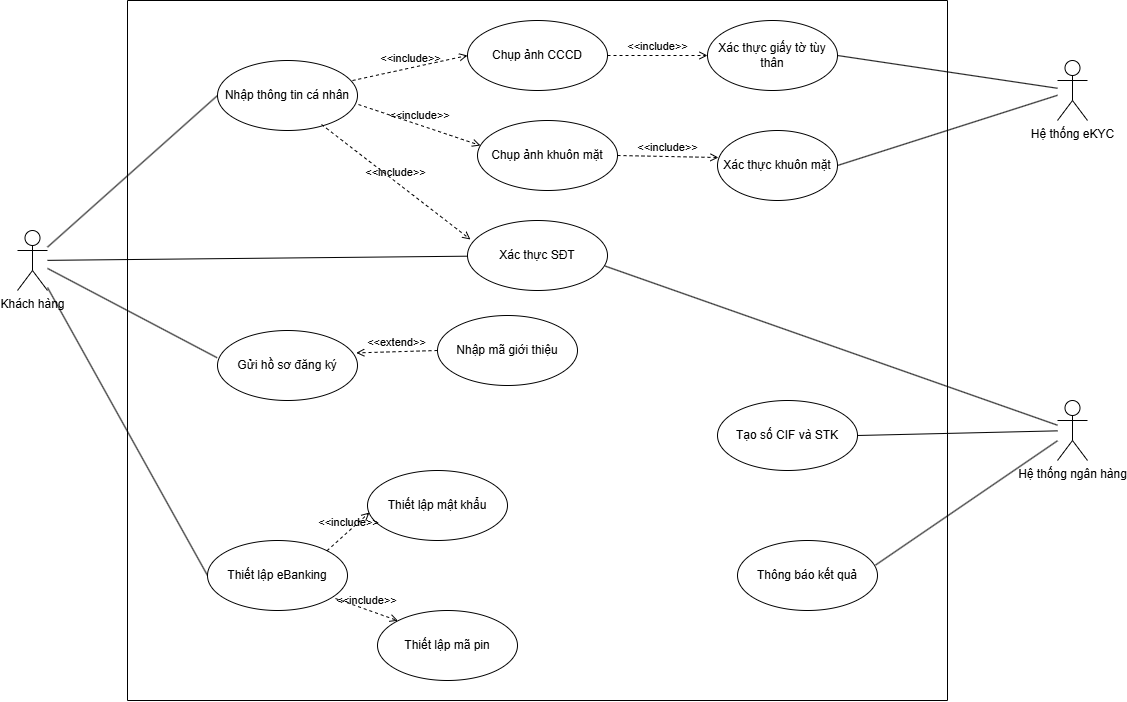

The diagram above was exported from draw.io. Its source (the exported page's mxGraphModel, read from the mxfile embedded in the PNG):
<mxGraphModel dx="1467" dy="841" grid="1" gridSize="10" guides="1" tooltips="1" connect="1" arrows="1" fold="1" page="1" pageScale="1" pageWidth="827" pageHeight="1169" math="0" shadow="0">
  <root>
    <mxCell id="0" />
    <mxCell id="1" parent="0" />
    <mxCell id="2ukyVAD-yCg2Gm1foJ4p-35" edge="1" parent="1" source="2ukyVAD-yCg2Gm1foJ4p-1" style="rounded=0;orthogonalLoop=1;jettySize=auto;html=1;entryX=0;entryY=0.5;entryDx=0;entryDy=0;endArrow=none;endFill=0;" target="2ukyVAD-yCg2Gm1foJ4p-4">
      <mxGeometry relative="1" as="geometry" />
    </mxCell>
    <mxCell id="2ukyVAD-yCg2Gm1foJ4p-41" edge="1" parent="1" source="2ukyVAD-yCg2Gm1foJ4p-1" style="rounded=0;orthogonalLoop=1;jettySize=auto;html=1;entryX=0;entryY=0.5;entryDx=0;entryDy=0;endArrow=none;endFill=0;" target="2ukyVAD-yCg2Gm1foJ4p-17">
      <mxGeometry relative="1" as="geometry" />
    </mxCell>
    <mxCell id="VnQDNkQUsmadaaiS28Je-2" edge="1" parent="1" source="2ukyVAD-yCg2Gm1foJ4p-1" style="rounded=0;orthogonalLoop=1;jettySize=auto;html=1;endArrow=none;endFill=0;" target="2ukyVAD-yCg2Gm1foJ4p-3">
      <mxGeometry relative="1" as="geometry" />
    </mxCell>
    <mxCell id="2ukyVAD-yCg2Gm1foJ4p-1" parent="1" style="shape=umlActor;verticalLabelPosition=bottom;verticalAlign=top;html=1;" value="Khách hàng" vertex="1">
      <mxGeometry height="60" width="30" x="90" y="290" as="geometry" />
    </mxCell>
    <mxCell id="2ukyVAD-yCg2Gm1foJ4p-2" parent="1" style="swimlane;startSize=0;" value="" vertex="1">
      <mxGeometry height="700" width="820" x="200" y="60" as="geometry" />
    </mxCell>
    <mxCell id="2ukyVAD-yCg2Gm1foJ4p-4" parent="2ukyVAD-yCg2Gm1foJ4p-2" style="ellipse;whiteSpace=wrap;html=1;" value="Nhập thông tin cá nhân" vertex="1">
      <mxGeometry height="70" width="140" x="90" y="60" as="geometry" />
    </mxCell>
    <mxCell id="2ukyVAD-yCg2Gm1foJ4p-11" parent="2ukyVAD-yCg2Gm1foJ4p-2" style="ellipse;whiteSpace=wrap;html=1;" value="Nhập mã giới thiệu" vertex="1">
      <mxGeometry height="70" width="140" x="310" y="315" as="geometry" />
    </mxCell>
    <mxCell id="2ukyVAD-yCg2Gm1foJ4p-12" parent="2ukyVAD-yCg2Gm1foJ4p-2" style="ellipse;whiteSpace=wrap;html=1;" value="Gửi hồ sơ đăng ký" vertex="1">
      <mxGeometry height="70" width="140" x="90" y="330" as="geometry" />
    </mxCell>
    <mxCell id="2ukyVAD-yCg2Gm1foJ4p-14" edge="1" parent="2ukyVAD-yCg2Gm1foJ4p-2" source="2ukyVAD-yCg2Gm1foJ4p-11" style="html=1;verticalAlign=bottom;labelBackgroundColor=none;endArrow=open;endFill=0;dashed=1;rounded=0;entryX=0.991;entryY=0.32;entryDx=0;entryDy=0;exitX=0;exitY=0.5;exitDx=0;exitDy=0;entryPerimeter=0;" target="2ukyVAD-yCg2Gm1foJ4p-12" value="&amp;lt;&amp;lt;extend&amp;gt;&amp;gt;">
      <mxGeometry relative="1" width="160" as="geometry">
        <Array as="points" />
        <mxPoint x="230" y="289.9999999999999" as="sourcePoint" />
        <mxPoint x="390" y="289.9999999999999" as="targetPoint" />
      </mxGeometry>
    </mxCell>
    <mxCell id="2ukyVAD-yCg2Gm1foJ4p-15" parent="2ukyVAD-yCg2Gm1foJ4p-2" style="ellipse;whiteSpace=wrap;html=1;" value="Thông báo kết quả" vertex="1">
      <mxGeometry height="70" width="140" x="610" y="540" as="geometry" />
    </mxCell>
    <mxCell id="2ukyVAD-yCg2Gm1foJ4p-17" parent="2ukyVAD-yCg2Gm1foJ4p-2" style="ellipse;whiteSpace=wrap;html=1;" value="Thiết lập eBanking" vertex="1">
      <mxGeometry height="70" width="140" x="80" y="540" as="geometry" />
    </mxCell>
    <mxCell id="2ukyVAD-yCg2Gm1foJ4p-26" parent="2ukyVAD-yCg2Gm1foJ4p-2" style="ellipse;whiteSpace=wrap;html=1;" value="Chụp ảnh CCCD" vertex="1">
      <mxGeometry height="70" width="140" x="340" y="20" as="geometry" />
    </mxCell>
    <mxCell id="2ukyVAD-yCg2Gm1foJ4p-27" parent="2ukyVAD-yCg2Gm1foJ4p-2" style="ellipse;whiteSpace=wrap;html=1;" value="Chụp ảnh khuôn mặt" vertex="1">
      <mxGeometry height="70" width="140" x="350" y="120" as="geometry" />
    </mxCell>
    <mxCell id="2ukyVAD-yCg2Gm1foJ4p-28" edge="1" parent="2ukyVAD-yCg2Gm1foJ4p-2" source="2ukyVAD-yCg2Gm1foJ4p-4" style="html=1;verticalAlign=bottom;labelBackgroundColor=none;endArrow=open;endFill=0;dashed=1;rounded=0;exitX=0.964;exitY=0.286;exitDx=0;exitDy=0;entryX=0;entryY=0.5;entryDx=0;entryDy=0;exitPerimeter=0;" target="2ukyVAD-yCg2Gm1foJ4p-26" value="&amp;lt;&amp;lt;include&amp;gt;&amp;gt;">
      <mxGeometry relative="1" width="160" as="geometry">
        <mxPoint x="290" y="140.0000000000001" as="sourcePoint" />
        <mxPoint x="450" y="140.0000000000001" as="targetPoint" />
      </mxGeometry>
    </mxCell>
    <mxCell id="2ukyVAD-yCg2Gm1foJ4p-29" edge="1" parent="2ukyVAD-yCg2Gm1foJ4p-2" source="2ukyVAD-yCg2Gm1foJ4p-4" style="html=1;verticalAlign=bottom;labelBackgroundColor=none;endArrow=open;endFill=0;dashed=1;rounded=0;exitX=1.007;exitY=0.629;exitDx=0;exitDy=0;exitPerimeter=0;entryX=0.021;entryY=0.357;entryDx=0;entryDy=0;entryPerimeter=0;" target="2ukyVAD-yCg2Gm1foJ4p-27" value="&amp;lt;&amp;lt;include&amp;gt;&amp;gt;">
      <mxGeometry relative="1" width="160" as="geometry">
        <mxPoint x="220" y="150.0000000000001" as="sourcePoint" />
        <mxPoint x="380" y="150.0000000000001" as="targetPoint" />
      </mxGeometry>
    </mxCell>
    <mxCell id="2ukyVAD-yCg2Gm1foJ4p-6" parent="2ukyVAD-yCg2Gm1foJ4p-2" style="ellipse;whiteSpace=wrap;html=1;" value="Xác thực giấy tờ tùy thân" vertex="1">
      <mxGeometry height="70" width="130" x="580" y="20" as="geometry" />
    </mxCell>
    <mxCell id="2ukyVAD-yCg2Gm1foJ4p-7" parent="2ukyVAD-yCg2Gm1foJ4p-2" style="ellipse;whiteSpace=wrap;html=1;" value="Xác thực khuôn mặt" vertex="1">
      <mxGeometry height="70" width="120" x="590" y="130" as="geometry" />
    </mxCell>
    <mxCell id="2ukyVAD-yCg2Gm1foJ4p-3" parent="2ukyVAD-yCg2Gm1foJ4p-2" style="ellipse;whiteSpace=wrap;html=1;" value="Xác thực SĐT" vertex="1">
      <mxGeometry height="70" width="140" x="340" y="220" as="geometry" />
    </mxCell>
    <mxCell id="2ukyVAD-yCg2Gm1foJ4p-23" parent="2ukyVAD-yCg2Gm1foJ4p-2" style="ellipse;whiteSpace=wrap;html=1;" value="Tạo số CIF và STK" vertex="1">
      <mxGeometry height="70" width="140" x="590" y="400" as="geometry" />
    </mxCell>
    <mxCell id="2ukyVAD-yCg2Gm1foJ4p-36" edge="1" parent="2ukyVAD-yCg2Gm1foJ4p-2" source="2ukyVAD-yCg2Gm1foJ4p-26" style="html=1;verticalAlign=bottom;labelBackgroundColor=none;endArrow=open;endFill=0;dashed=1;rounded=0;entryX=0;entryY=0.5;entryDx=0;entryDy=0;exitX=1;exitY=0.5;exitDx=0;exitDy=0;" target="2ukyVAD-yCg2Gm1foJ4p-6" value="&amp;lt;&amp;lt;include&amp;gt;&amp;gt;">
      <mxGeometry relative="1" width="160" as="geometry">
        <mxPoint x="470" y="90.00000000000011" as="sourcePoint" />
        <mxPoint x="630" y="90.00000000000011" as="targetPoint" />
      </mxGeometry>
    </mxCell>
    <mxCell id="2ukyVAD-yCg2Gm1foJ4p-37" edge="1" parent="2ukyVAD-yCg2Gm1foJ4p-2" source="2ukyVAD-yCg2Gm1foJ4p-27" style="html=1;verticalAlign=bottom;labelBackgroundColor=none;endArrow=open;endFill=0;dashed=1;rounded=0;exitX=1;exitY=0.5;exitDx=0;exitDy=0;entryX=0.008;entryY=0.386;entryDx=0;entryDy=0;entryPerimeter=0;" target="2ukyVAD-yCg2Gm1foJ4p-7" value="&amp;lt;&amp;lt;include&amp;gt;&amp;gt;">
      <mxGeometry relative="1" width="160" as="geometry">
        <mxPoint x="480" y="230.0000000000001" as="sourcePoint" />
        <mxPoint x="640" y="230.0000000000001" as="targetPoint" />
      </mxGeometry>
    </mxCell>
    <mxCell id="2ukyVAD-yCg2Gm1foJ4p-42" parent="2ukyVAD-yCg2Gm1foJ4p-2" style="ellipse;whiteSpace=wrap;html=1;" value="Thiết lập mật khẩu" vertex="1">
      <mxGeometry height="70" width="140" x="240" y="470" as="geometry" />
    </mxCell>
    <mxCell id="2ukyVAD-yCg2Gm1foJ4p-43" parent="2ukyVAD-yCg2Gm1foJ4p-2" style="ellipse;whiteSpace=wrap;html=1;" value="Thiết lập mã pin" vertex="1">
      <mxGeometry height="70" width="140" x="250" y="610" as="geometry" />
    </mxCell>
    <mxCell id="2ukyVAD-yCg2Gm1foJ4p-44" edge="1" parent="2ukyVAD-yCg2Gm1foJ4p-2" source="2ukyVAD-yCg2Gm1foJ4p-17" style="html=1;verticalAlign=bottom;labelBackgroundColor=none;endArrow=open;endFill=0;dashed=1;rounded=0;entryX=0.014;entryY=0.6;entryDx=0;entryDy=0;exitX=1;exitY=0;exitDx=0;exitDy=0;entryPerimeter=0;" target="2ukyVAD-yCg2Gm1foJ4p-42" value="&amp;lt;&amp;lt;include&amp;gt;&amp;gt;">
      <mxGeometry relative="1" width="160" as="geometry">
        <mxPoint x="300" y="550.0000000000001" as="sourcePoint" />
        <mxPoint x="460" y="550.0000000000001" as="targetPoint" />
      </mxGeometry>
    </mxCell>
    <mxCell id="2ukyVAD-yCg2Gm1foJ4p-45" edge="1" parent="2ukyVAD-yCg2Gm1foJ4p-2" source="2ukyVAD-yCg2Gm1foJ4p-17" style="html=1;verticalAlign=bottom;labelBackgroundColor=none;endArrow=open;endFill=0;dashed=1;rounded=0;entryX=0;entryY=0;entryDx=0;entryDy=0;exitX=0.914;exitY=0.829;exitDx=0;exitDy=0;exitPerimeter=0;" target="2ukyVAD-yCg2Gm1foJ4p-43" value="&amp;lt;&amp;lt;include&amp;gt;&amp;gt;">
      <mxGeometry relative="1" width="160" as="geometry">
        <mxPoint x="280" y="574.5000000000001" as="sourcePoint" />
        <mxPoint x="440" y="574.5000000000001" as="targetPoint" />
      </mxGeometry>
    </mxCell>
    <mxCell id="VnQDNkQUsmadaaiS28Je-3" edge="1" parent="2ukyVAD-yCg2Gm1foJ4p-2" source="2ukyVAD-yCg2Gm1foJ4p-4" style="html=1;verticalAlign=bottom;labelBackgroundColor=none;endArrow=open;endFill=0;dashed=1;rounded=0;entryX=0.021;entryY=0.271;entryDx=0;entryDy=0;entryPerimeter=0;exitX=0.743;exitY=0.914;exitDx=0;exitDy=0;exitPerimeter=0;" target="2ukyVAD-yCg2Gm1foJ4p-3" value="&amp;lt;&amp;lt;include&amp;gt;&amp;gt;">
      <mxGeometry relative="1" width="160" as="geometry">
        <mxPoint x="90" y="200.0000000000001" as="sourcePoint" />
        <mxPoint x="250" y="200.0000000000001" as="targetPoint" />
      </mxGeometry>
    </mxCell>
    <mxCell id="2ukyVAD-yCg2Gm1foJ4p-34" edge="1" parent="1" source="2ukyVAD-yCg2Gm1foJ4p-1" style="rounded=0;orthogonalLoop=1;jettySize=auto;html=1;entryX=-0.003;entryY=0.389;entryDx=0;entryDy=0;entryPerimeter=0;endArrow=none;endFill=0;" target="2ukyVAD-yCg2Gm1foJ4p-12">
      <mxGeometry relative="1" as="geometry" />
    </mxCell>
    <mxCell id="2ukyVAD-yCg2Gm1foJ4p-20" parent="1" style="shape=umlActor;verticalLabelPosition=bottom;verticalAlign=top;html=1;" value="Hệ thống eKYC" vertex="1">
      <mxGeometry height="60" width="30" x="1130" y="120" as="geometry" />
    </mxCell>
    <mxCell id="2ukyVAD-yCg2Gm1foJ4p-30" edge="1" parent="1" source="2ukyVAD-yCg2Gm1foJ4p-20" style="rounded=0;orthogonalLoop=1;jettySize=auto;html=1;entryX=1;entryY=0.5;entryDx=0;entryDy=0;endArrow=none;endFill=0;" target="2ukyVAD-yCg2Gm1foJ4p-6">
      <mxGeometry relative="1" as="geometry" />
    </mxCell>
    <mxCell id="2ukyVAD-yCg2Gm1foJ4p-31" edge="1" parent="1" source="2ukyVAD-yCg2Gm1foJ4p-20" style="rounded=0;orthogonalLoop=1;jettySize=auto;html=1;entryX=1;entryY=0.5;entryDx=0;entryDy=0;endArrow=none;endFill=0;" target="2ukyVAD-yCg2Gm1foJ4p-7">
      <mxGeometry relative="1" as="geometry" />
    </mxCell>
    <mxCell id="2ukyVAD-yCg2Gm1foJ4p-19" parent="1" style="shape=umlActor;verticalLabelPosition=bottom;verticalAlign=top;html=1;" value="Hệ thống ngân hàng" vertex="1">
      <mxGeometry height="60" width="30" x="1130" y="460" as="geometry" />
    </mxCell>
    <mxCell id="2ukyVAD-yCg2Gm1foJ4p-33" edge="1" parent="1" source="2ukyVAD-yCg2Gm1foJ4p-19" style="rounded=0;orthogonalLoop=1;jettySize=auto;html=1;entryX=0.983;entryY=0.651;entryDx=0;entryDy=0;entryPerimeter=0;endArrow=none;endFill=0;" target="2ukyVAD-yCg2Gm1foJ4p-3">
      <mxGeometry relative="1" as="geometry" />
    </mxCell>
    <mxCell id="2ukyVAD-yCg2Gm1foJ4p-40" edge="1" parent="1" source="2ukyVAD-yCg2Gm1foJ4p-19" style="rounded=0;orthogonalLoop=1;jettySize=auto;html=1;entryX=0.986;entryY=0.351;entryDx=0;entryDy=0;entryPerimeter=0;endArrow=none;endFill=0;" target="2ukyVAD-yCg2Gm1foJ4p-15">
      <mxGeometry relative="1" as="geometry" />
    </mxCell>
    <mxCell id="VnQDNkQUsmadaaiS28Je-4" edge="1" parent="1" source="2ukyVAD-yCg2Gm1foJ4p-19" style="rounded=0;orthogonalLoop=1;jettySize=auto;html=1;entryX=1;entryY=0.5;entryDx=0;entryDy=0;endArrow=none;endFill=0;" target="2ukyVAD-yCg2Gm1foJ4p-23">
      <mxGeometry relative="1" as="geometry" />
    </mxCell>
  </root>
</mxGraphModel>